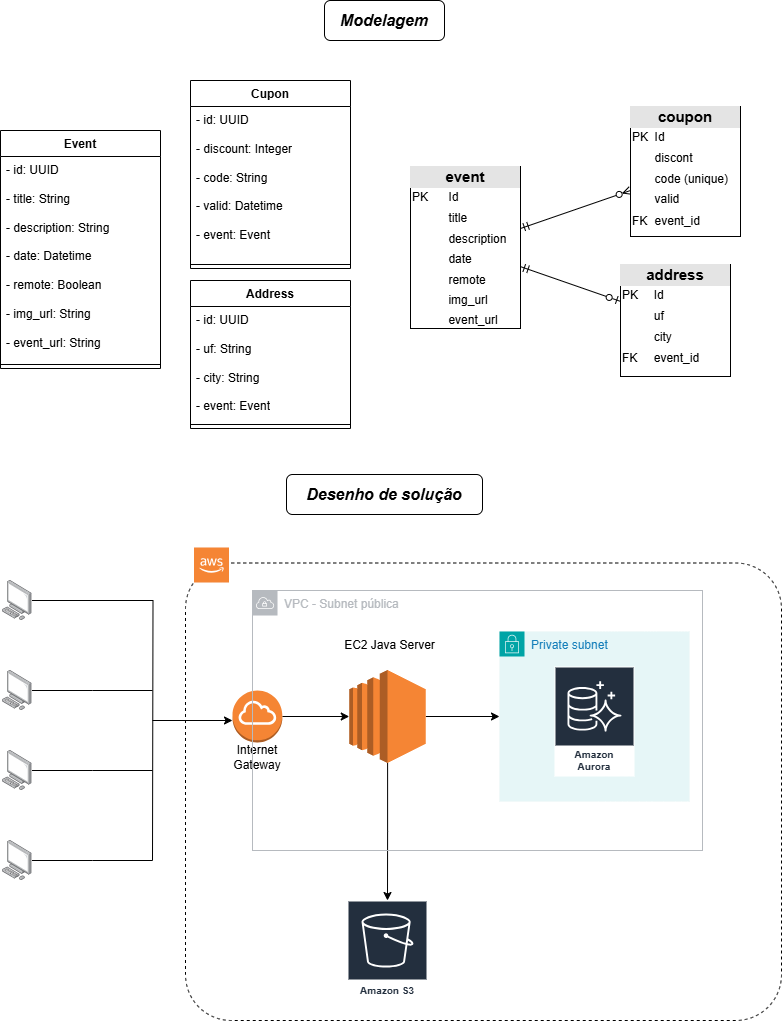

The diagram above was exported from draw.io. Its source (the exported page's mxGraphModel, read from the mxfile embedded in the PNG):
<mxGraphModel dx="2298" dy="1305" grid="1" gridSize="10" guides="1" tooltips="1" connect="1" arrows="1" fold="1" page="1" pageScale="1" pageWidth="827" pageHeight="1169" math="0" shadow="0">
  <root>
    <mxCell id="0" />
    <mxCell id="1" parent="0" />
    <mxCell id="1ImnhIRO7HrQz9BeqQ6m-2" value="&lt;b&gt;&lt;i&gt;&lt;font style=&quot;font-size: 16px;&quot;&gt;Modelagem&lt;/font&gt;&lt;/i&gt;&lt;/b&gt;" style="rounded=1;whiteSpace=wrap;html=1;" vertex="1" parent="1">
      <mxGeometry x="354" y="20" width="120" height="40" as="geometry" />
    </mxCell>
    <mxCell id="1ImnhIRO7HrQz9BeqQ6m-3" value="Event" style="swimlane;fontStyle=1;align=center;verticalAlign=top;childLayout=stackLayout;horizontal=1;startSize=26;horizontalStack=0;resizeParent=1;resizeParentMax=0;resizeLast=0;collapsible=1;marginBottom=0;whiteSpace=wrap;html=1;" vertex="1" parent="1">
      <mxGeometry x="30" y="150" width="160" height="238" as="geometry">
        <mxRectangle x="330" y="360" width="70" height="30" as="alternateBounds" />
      </mxGeometry>
    </mxCell>
    <mxCell id="1ImnhIRO7HrQz9BeqQ6m-4" value="- id: UUID&lt;div&gt;&lt;br&gt;&lt;div&gt;- title: String&lt;/div&gt;&lt;div&gt;&lt;br&gt;&lt;/div&gt;&lt;div&gt;- description: String&lt;/div&gt;&lt;div&gt;&lt;br&gt;&lt;/div&gt;&lt;div&gt;- date: Datetime&lt;/div&gt;&lt;div&gt;&lt;br&gt;&lt;/div&gt;&lt;div&gt;- remote: Boolean&lt;/div&gt;&lt;div&gt;&lt;br&gt;&lt;/div&gt;&lt;div&gt;- img_url: String&lt;/div&gt;&lt;div&gt;&lt;br&gt;&lt;/div&gt;&lt;div&gt;- event_url: String&lt;/div&gt;&lt;div&gt;&lt;br&gt;&lt;/div&gt;&lt;div&gt;&lt;br&gt;&lt;/div&gt;&lt;div&gt;&lt;br&gt;&lt;/div&gt;&lt;/div&gt;" style="text;strokeColor=none;fillColor=none;align=left;verticalAlign=top;spacingLeft=4;spacingRight=4;overflow=hidden;rotatable=0;points=[[0,0.5],[1,0.5]];portConstraint=eastwest;whiteSpace=wrap;html=1;" vertex="1" parent="1ImnhIRO7HrQz9BeqQ6m-3">
      <mxGeometry y="26" width="160" height="204" as="geometry" />
    </mxCell>
    <mxCell id="1ImnhIRO7HrQz9BeqQ6m-5" value="" style="line;strokeWidth=1;fillColor=none;align=left;verticalAlign=middle;spacingTop=-1;spacingLeft=3;spacingRight=3;rotatable=0;labelPosition=right;points=[];portConstraint=eastwest;strokeColor=inherit;" vertex="1" parent="1ImnhIRO7HrQz9BeqQ6m-3">
      <mxGeometry y="230" width="160" height="8" as="geometry" />
    </mxCell>
    <mxCell id="1ImnhIRO7HrQz9BeqQ6m-7" value="Cupon" style="swimlane;fontStyle=1;align=center;verticalAlign=top;childLayout=stackLayout;horizontal=1;startSize=26;horizontalStack=0;resizeParent=1;resizeParentMax=0;resizeLast=0;collapsible=1;marginBottom=0;whiteSpace=wrap;html=1;" vertex="1" parent="1">
      <mxGeometry x="220" y="100" width="160" height="188" as="geometry">
        <mxRectangle x="330" y="360" width="70" height="30" as="alternateBounds" />
      </mxGeometry>
    </mxCell>
    <mxCell id="1ImnhIRO7HrQz9BeqQ6m-8" value="- id: UUID&lt;div&gt;&lt;br&gt;&lt;div&gt;- discount: Integer&lt;/div&gt;&lt;div&gt;&lt;br&gt;&lt;/div&gt;&lt;div&gt;- code: String&lt;/div&gt;&lt;div&gt;&lt;br&gt;&lt;/div&gt;&lt;div&gt;- valid: Datetime&lt;/div&gt;&lt;div&gt;&lt;br&gt;&lt;/div&gt;&lt;div&gt;- event: Event&lt;/div&gt;&lt;div&gt;&lt;br&gt;&lt;/div&gt;&lt;div&gt;&lt;br&gt;&lt;/div&gt;&lt;div&gt;&lt;br&gt;&lt;/div&gt;&lt;/div&gt;" style="text;strokeColor=none;fillColor=none;align=left;verticalAlign=top;spacingLeft=4;spacingRight=4;overflow=hidden;rotatable=0;points=[[0,0.5],[1,0.5]];portConstraint=eastwest;whiteSpace=wrap;html=1;" vertex="1" parent="1ImnhIRO7HrQz9BeqQ6m-7">
      <mxGeometry y="26" width="160" height="154" as="geometry" />
    </mxCell>
    <mxCell id="1ImnhIRO7HrQz9BeqQ6m-9" value="" style="line;strokeWidth=1;fillColor=none;align=left;verticalAlign=middle;spacingTop=-1;spacingLeft=3;spacingRight=3;rotatable=0;labelPosition=right;points=[];portConstraint=eastwest;strokeColor=inherit;" vertex="1" parent="1ImnhIRO7HrQz9BeqQ6m-7">
      <mxGeometry y="180" width="160" height="8" as="geometry" />
    </mxCell>
    <mxCell id="1ImnhIRO7HrQz9BeqQ6m-10" value="Address" style="swimlane;fontStyle=1;align=center;verticalAlign=top;childLayout=stackLayout;horizontal=1;startSize=26;horizontalStack=0;resizeParent=1;resizeParentMax=0;resizeLast=0;collapsible=1;marginBottom=0;whiteSpace=wrap;html=1;" vertex="1" parent="1">
      <mxGeometry x="220" y="300" width="160" height="148" as="geometry">
        <mxRectangle x="330" y="360" width="70" height="30" as="alternateBounds" />
      </mxGeometry>
    </mxCell>
    <mxCell id="1ImnhIRO7HrQz9BeqQ6m-11" value="- id: UUID&lt;div&gt;&lt;br&gt;&lt;div&gt;- uf: String&lt;/div&gt;&lt;/div&gt;&lt;div&gt;&lt;br&gt;&lt;/div&gt;&lt;div&gt;- city: String&lt;/div&gt;&lt;div&gt;&lt;br&gt;&lt;/div&gt;&lt;div&gt;- event: Event&lt;/div&gt;" style="text;strokeColor=none;fillColor=none;align=left;verticalAlign=top;spacingLeft=4;spacingRight=4;overflow=hidden;rotatable=0;points=[[0,0.5],[1,0.5]];portConstraint=eastwest;whiteSpace=wrap;html=1;" vertex="1" parent="1ImnhIRO7HrQz9BeqQ6m-10">
      <mxGeometry y="26" width="160" height="114" as="geometry" />
    </mxCell>
    <mxCell id="1ImnhIRO7HrQz9BeqQ6m-12" value="" style="line;strokeWidth=1;fillColor=none;align=left;verticalAlign=middle;spacingTop=-1;spacingLeft=3;spacingRight=3;rotatable=0;labelPosition=right;points=[];portConstraint=eastwest;strokeColor=inherit;" vertex="1" parent="1ImnhIRO7HrQz9BeqQ6m-10">
      <mxGeometry y="140" width="160" height="8" as="geometry" />
    </mxCell>
    <mxCell id="1ImnhIRO7HrQz9BeqQ6m-15" style="rounded=0;orthogonalLoop=1;jettySize=auto;html=1;strokeColor=default;elbow=vertical;startArrow=ERmandOne;startFill=0;endArrow=ERzeroToMany;endFill=0;" edge="1" parent="1" source="1ImnhIRO7HrQz9BeqQ6m-13" target="1ImnhIRO7HrQz9BeqQ6m-14">
      <mxGeometry relative="1" as="geometry" />
    </mxCell>
    <mxCell id="1ImnhIRO7HrQz9BeqQ6m-17" style="rounded=0;orthogonalLoop=1;jettySize=auto;html=1;startArrow=ERmandOne;startFill=0;endArrow=ERzeroToOne;endFill=0;" edge="1" parent="1" source="1ImnhIRO7HrQz9BeqQ6m-13" target="1ImnhIRO7HrQz9BeqQ6m-16">
      <mxGeometry relative="1" as="geometry" />
    </mxCell>
    <mxCell id="1ImnhIRO7HrQz9BeqQ6m-13" value="&lt;div style=&quot;text-align: center; box-sizing: border-box; width: 100%; background: rgb(228, 228, 228); padding: 2px;&quot;&gt;&lt;b&gt;&lt;font style=&quot;font-size: 15px;&quot;&gt;event&lt;/font&gt;&lt;/b&gt;&lt;/div&gt;&lt;table style=&quot;width:100%;font-size:1em;&quot; cellpadding=&quot;2&quot; cellspacing=&quot;0&quot;&gt;&lt;tbody&gt;&lt;tr&gt;&lt;td&gt;PK&lt;/td&gt;&lt;td&gt;Id&lt;/td&gt;&lt;/tr&gt;&lt;tr&gt;&lt;td&gt;&lt;span style=&quot;white-space: pre;&quot;&gt;&#09;&lt;/span&gt;&lt;br&gt;&lt;/td&gt;&lt;td style=&quot;line-height: 170%;&quot;&gt;title&lt;br&gt;description&lt;br&gt;date&lt;br&gt;remote&lt;br&gt;img_url&lt;br&gt;event_url&lt;/td&gt;&lt;/tr&gt;&lt;tr&gt;&lt;td&gt;&lt;/td&gt;&lt;td&gt;&lt;br&gt;&lt;/td&gt;&lt;/tr&gt;&lt;/tbody&gt;&lt;/table&gt;" style="verticalAlign=top;align=left;overflow=fill;html=1;whiteSpace=wrap;" vertex="1" parent="1">
      <mxGeometry x="440" y="186" width="110" height="162" as="geometry" />
    </mxCell>
    <mxCell id="1ImnhIRO7HrQz9BeqQ6m-14" value="&lt;div style=&quot;text-align: center; box-sizing: border-box; width: 100%; background: rgb(228, 228, 228); padding: 2px;&quot;&gt;&lt;span style=&quot;font-size: 15px;&quot;&gt;&lt;b&gt;coupon&lt;/b&gt;&lt;/span&gt;&lt;/div&gt;&lt;table style=&quot;width: 100%; font-size: 1em;&quot; cellpadding=&quot;2&quot; cellspacing=&quot;0&quot;&gt;&lt;tbody&gt;&lt;tr&gt;&lt;td&gt;PK&lt;br&gt;&lt;/td&gt;&lt;td&gt;Id&lt;/td&gt;&lt;/tr&gt;&lt;tr&gt;&lt;td&gt;&lt;br&gt;&lt;/td&gt;&lt;td style=&quot;line-height: 170%;&quot;&gt;discont&lt;br&gt;code (unique)&lt;br&gt;valid&lt;br&gt;&lt;/td&gt;&lt;/tr&gt;&lt;tr&gt;&lt;td&gt;FK&lt;/td&gt;&lt;td&gt;event_id&lt;/td&gt;&lt;/tr&gt;&lt;/tbody&gt;&lt;/table&gt;" style="verticalAlign=top;align=left;overflow=fill;html=1;whiteSpace=wrap;" vertex="1" parent="1">
      <mxGeometry x="660" y="126" width="110" height="130" as="geometry" />
    </mxCell>
    <mxCell id="1ImnhIRO7HrQz9BeqQ6m-16" value="&lt;div style=&quot;text-align: center; box-sizing: border-box; width: 100%; background: rgb(228, 228, 228); padding: 2px;&quot;&gt;&lt;span style=&quot;font-size: 15px;&quot;&gt;&lt;b&gt;address&lt;/b&gt;&lt;/span&gt;&lt;/div&gt;&lt;table style=&quot;width: 100%; font-size: 1em;&quot; cellpadding=&quot;2&quot; cellspacing=&quot;0&quot;&gt;&lt;tbody&gt;&lt;tr&gt;&lt;td&gt;PK&lt;br&gt;&lt;/td&gt;&lt;td&gt;Id&lt;/td&gt;&lt;/tr&gt;&lt;tr&gt;&lt;td&gt;&lt;br&gt;&lt;/td&gt;&lt;td style=&quot;line-height: 170%;&quot;&gt;uf&lt;br&gt;city&lt;br&gt;&lt;/td&gt;&lt;/tr&gt;&lt;tr&gt;&lt;td&gt;FK&lt;/td&gt;&lt;td&gt;event_id&lt;/td&gt;&lt;/tr&gt;&lt;/tbody&gt;&lt;/table&gt;" style="verticalAlign=top;align=left;overflow=fill;html=1;whiteSpace=wrap;" vertex="1" parent="1">
      <mxGeometry x="650" y="284" width="110" height="112" as="geometry" />
    </mxCell>
    <mxCell id="1ImnhIRO7HrQz9BeqQ6m-18" value="&lt;b&gt;&lt;i&gt;&lt;font style=&quot;font-size: 16px;&quot;&gt;Desenho de solução&lt;/font&gt;&lt;/i&gt;&lt;/b&gt;" style="rounded=1;whiteSpace=wrap;html=1;" vertex="1" parent="1">
      <mxGeometry x="316" y="494" width="196" height="40" as="geometry" />
    </mxCell>
    <mxCell id="1ImnhIRO7HrQz9BeqQ6m-28" style="edgeStyle=orthogonalEdgeStyle;rounded=0;orthogonalLoop=1;jettySize=auto;html=1;endArrow=none;startFill=0;" edge="1" parent="1" source="1ImnhIRO7HrQz9BeqQ6m-22">
      <mxGeometry relative="1" as="geometry">
        <mxPoint x="182" y="880" as="targetPoint" />
      </mxGeometry>
    </mxCell>
    <mxCell id="1ImnhIRO7HrQz9BeqQ6m-22" value="" style="image;points=[];aspect=fixed;html=1;align=center;shadow=0;dashed=0;image=img/lib/allied_telesis/computer_and_terminals/Personal_Computer.svg;" vertex="1" parent="1">
      <mxGeometry x="32" y="860" width="29.51" height="40" as="geometry" />
    </mxCell>
    <mxCell id="1ImnhIRO7HrQz9BeqQ6m-31" style="edgeStyle=orthogonalEdgeStyle;rounded=0;orthogonalLoop=1;jettySize=auto;html=1;endArrow=none;startFill=0;" edge="1" parent="1" source="1ImnhIRO7HrQz9BeqQ6m-23">
      <mxGeometry relative="1" as="geometry">
        <mxPoint x="182" y="790" as="targetPoint" />
      </mxGeometry>
    </mxCell>
    <mxCell id="1ImnhIRO7HrQz9BeqQ6m-23" value="" style="image;points=[];aspect=fixed;html=1;align=center;shadow=0;dashed=0;image=img/lib/allied_telesis/computer_and_terminals/Personal_Computer.svg;" vertex="1" parent="1">
      <mxGeometry x="32" y="770" width="29.51" height="40" as="geometry" />
    </mxCell>
    <mxCell id="1ImnhIRO7HrQz9BeqQ6m-30" style="edgeStyle=orthogonalEdgeStyle;rounded=0;orthogonalLoop=1;jettySize=auto;html=1;endArrow=none;startFill=0;" edge="1" parent="1" source="1ImnhIRO7HrQz9BeqQ6m-24">
      <mxGeometry relative="1" as="geometry">
        <mxPoint x="182" y="710" as="targetPoint" />
      </mxGeometry>
    </mxCell>
    <mxCell id="1ImnhIRO7HrQz9BeqQ6m-24" value="" style="image;points=[];aspect=fixed;html=1;align=center;shadow=0;dashed=0;image=img/lib/allied_telesis/computer_and_terminals/Personal_Computer.svg;" vertex="1" parent="1">
      <mxGeometry x="32" y="690" width="29.51" height="40" as="geometry" />
    </mxCell>
    <mxCell id="1ImnhIRO7HrQz9BeqQ6m-26" style="edgeStyle=orthogonalEdgeStyle;rounded=0;orthogonalLoop=1;jettySize=auto;html=1;endArrow=none;startFill=0;" edge="1" parent="1" source="1ImnhIRO7HrQz9BeqQ6m-25">
      <mxGeometry relative="1" as="geometry">
        <mxPoint x="182" y="880" as="targetPoint" />
      </mxGeometry>
    </mxCell>
    <mxCell id="1ImnhIRO7HrQz9BeqQ6m-25" value="" style="image;points=[];aspect=fixed;html=1;align=center;shadow=0;dashed=0;image=img/lib/allied_telesis/computer_and_terminals/Personal_Computer.svg;" vertex="1" parent="1">
      <mxGeometry x="32" y="600" width="29.51" height="40" as="geometry" />
    </mxCell>
    <mxCell id="1ImnhIRO7HrQz9BeqQ6m-32" style="edgeStyle=orthogonalEdgeStyle;rounded=0;orthogonalLoop=1;jettySize=auto;html=1;" edge="1" parent="1">
      <mxGeometry relative="1" as="geometry">
        <mxPoint x="262" y="740" as="targetPoint" />
        <mxPoint x="182" y="740" as="sourcePoint" />
      </mxGeometry>
    </mxCell>
    <mxCell id="1ImnhIRO7HrQz9BeqQ6m-36" style="edgeStyle=orthogonalEdgeStyle;rounded=0;orthogonalLoop=1;jettySize=auto;html=1;" edge="1" parent="1" source="1ImnhIRO7HrQz9BeqQ6m-33" target="1ImnhIRO7HrQz9BeqQ6m-35">
      <mxGeometry relative="1" as="geometry" />
    </mxCell>
    <mxCell id="1ImnhIRO7HrQz9BeqQ6m-33" value="" style="outlineConnect=0;dashed=0;verticalLabelPosition=bottom;verticalAlign=top;align=center;html=1;shape=mxgraph.aws3.internet_gateway;fillColor=#F58534;gradientColor=none;" vertex="1" parent="1">
      <mxGeometry x="262.01" y="710" width="49.83" height="52" as="geometry" />
    </mxCell>
    <mxCell id="1ImnhIRO7HrQz9BeqQ6m-34" value="Internet&lt;div&gt;Gateway&lt;/div&gt;" style="text;html=1;align=center;verticalAlign=middle;whiteSpace=wrap;rounded=0;" vertex="1" parent="1">
      <mxGeometry x="256.91999999999996" y="762" width="60" height="30" as="geometry" />
    </mxCell>
    <mxCell id="1ImnhIRO7HrQz9BeqQ6m-38" style="edgeStyle=orthogonalEdgeStyle;rounded=0;orthogonalLoop=1;jettySize=auto;html=1;" edge="1" parent="1" source="1ImnhIRO7HrQz9BeqQ6m-35" target="1ImnhIRO7HrQz9BeqQ6m-39">
      <mxGeometry relative="1" as="geometry">
        <mxPoint x="417" y="970" as="targetPoint" />
      </mxGeometry>
    </mxCell>
    <mxCell id="1ImnhIRO7HrQz9BeqQ6m-44" style="edgeStyle=orthogonalEdgeStyle;rounded=0;orthogonalLoop=1;jettySize=auto;html=1;" edge="1" parent="1" source="1ImnhIRO7HrQz9BeqQ6m-35" target="1ImnhIRO7HrQz9BeqQ6m-43">
      <mxGeometry relative="1" as="geometry" />
    </mxCell>
    <mxCell id="1ImnhIRO7HrQz9BeqQ6m-35" value="" style="outlineConnect=0;dashed=0;verticalLabelPosition=bottom;verticalAlign=top;align=center;html=1;shape=mxgraph.aws3.ec2;fillColor=#F58534;gradientColor=none;" vertex="1" parent="1">
      <mxGeometry x="378.75" y="689.5" width="76.5" height="93" as="geometry" />
    </mxCell>
    <mxCell id="1ImnhIRO7HrQz9BeqQ6m-37" value="EC2 Java Server" style="text;html=1;align=center;verticalAlign=middle;whiteSpace=wrap;rounded=0;" vertex="1" parent="1">
      <mxGeometry x="362" y="650" width="115" height="30" as="geometry" />
    </mxCell>
    <mxCell id="1ImnhIRO7HrQz9BeqQ6m-39" value="Amazon S3" style="sketch=0;outlineConnect=0;fontColor=#232F3E;gradientColor=none;strokeColor=#ffffff;fillColor=#232F3E;dashed=0;verticalLabelPosition=middle;verticalAlign=bottom;align=center;html=1;whiteSpace=wrap;fontSize=10;fontStyle=1;spacing=3;shape=mxgraph.aws4.productIcon;prIcon=mxgraph.aws4.s3;" vertex="1" parent="1">
      <mxGeometry x="377" y="920" width="80" height="100" as="geometry" />
    </mxCell>
    <mxCell id="1ImnhIRO7HrQz9BeqQ6m-43" value="Private subnet" style="points=[[0,0],[0.25,0],[0.5,0],[0.75,0],[1,0],[1,0.25],[1,0.5],[1,0.75],[1,1],[0.75,1],[0.5,1],[0.25,1],[0,1],[0,0.75],[0,0.5],[0,0.25]];outlineConnect=0;gradientColor=none;html=1;whiteSpace=wrap;fontSize=12;fontStyle=0;container=1;pointerEvents=0;collapsible=0;recursiveResize=0;shape=mxgraph.aws4.group;grIcon=mxgraph.aws4.group_security_group;grStroke=0;strokeColor=#00A4A6;fillColor=#E6F6F7;verticalAlign=top;align=left;spacingLeft=30;fontColor=#147EBA;dashed=0;" vertex="1" parent="1">
      <mxGeometry x="529" y="651" width="190" height="170" as="geometry" />
    </mxCell>
    <mxCell id="1ImnhIRO7HrQz9BeqQ6m-40" value="Amazon&#10;Aurora" style="sketch=0;outlineConnect=0;fontColor=#232F3E;gradientColor=none;strokeColor=#ffffff;fillColor=#232F3E;dashed=0;verticalLabelPosition=middle;verticalAlign=bottom;align=center;html=1;whiteSpace=wrap;fontSize=10;fontStyle=1;spacing=3;shape=mxgraph.aws4.productIcon;prIcon=mxgraph.aws4.aurora;" vertex="1" parent="1ImnhIRO7HrQz9BeqQ6m-43">
      <mxGeometry x="55" y="35" width="80" height="110" as="geometry" />
    </mxCell>
    <mxCell id="1ImnhIRO7HrQz9BeqQ6m-45" value="VPC - Subnet pública" style="sketch=0;outlineConnect=0;gradientColor=none;html=1;whiteSpace=wrap;fontSize=12;fontStyle=0;shape=mxgraph.aws4.group;grIcon=mxgraph.aws4.group_vpc;strokeColor=#B6BABF;fillColor=none;verticalAlign=top;align=left;spacingLeft=30;fontColor=#B6BABF;dashed=0;" vertex="1" parent="1">
      <mxGeometry x="282" y="610" width="450" height="260" as="geometry" />
    </mxCell>
    <mxCell id="1ImnhIRO7HrQz9BeqQ6m-47" value="" style="rounded=1;fillColor=none;gradientColor=none;arcSize=10;dashed=1;" vertex="1" parent="1">
      <mxGeometry x="215" y="582.5" width="596" height="457.5" as="geometry" />
    </mxCell>
    <mxCell id="1ImnhIRO7HrQz9BeqQ6m-46" value="" style="outlineConnect=0;dashed=0;verticalLabelPosition=bottom;verticalAlign=top;align=center;html=1;shape=mxgraph.aws3.cloud_2;fillColor=#F58534;gradientColor=none;" vertex="1" parent="1">
      <mxGeometry x="223.5" y="567" width="35" height="35" as="geometry" />
    </mxCell>
  </root>
</mxGraphModel>